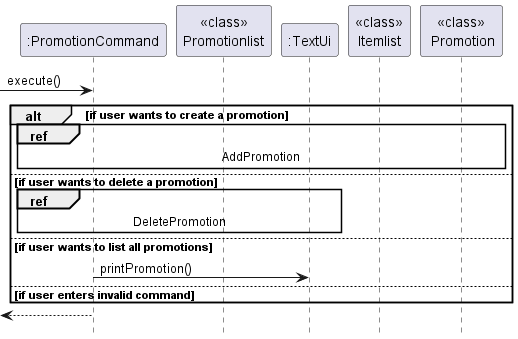

The diagram above was rendered by PlantUML. Its source (embedded in the PNG):
@startuml
'https://plantuml.com/sequence-diagram

participant ":PromotionCommand" as PromotionCommand
participant "<<class>>\nPromotionlist" as PromotionList
participant ":TextUi" as TextUi
participant "<<class>>\nItemlist" as Itemlist
participant "<<class>>\n Promotion" as Promotion


-> PromotionCommand: execute()

alt if user wants to create a promotion
    ref over PromotionCommand, PromotionList, Itemlist, Promotion, TextUi : AddPromotion
else if user wants to delete a promotion
    ref over PromotionCommand, PromotionList, TextUi : DeletePromotion
else if user wants to list all promotions
    PromotionCommand -> TextUi: printPromotion()
else if user enters invalid command
end

<-- PromotionCommand

hide footbox
@enduml